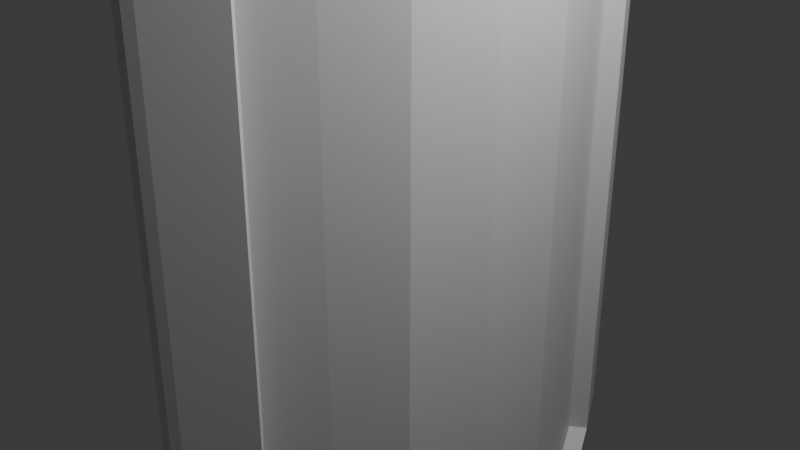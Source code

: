 # Source: TowerShield.blend  (saved by Blender 4.1.23; exported with 4.5.12 LTS)
import bpy
from mathutils import Matrix  # noqa: F401  (used for matrix-valued properties, if any)

bpy.ops.wm.read_factory_settings(use_empty=True)
scene = bpy.context.scene
scene.name = 'Scene'

# ---- collections
col_collection = bpy.data.collections.new('Collection'); scene.collection.children.link(col_collection)

# ---- materials (node trees are filled in below, after node groups)
mat_material = bpy.data.materials.new('Material')
mat_material.alpha_threshold = 0.0
mat_material.use_transparent_shadow = False
mat_material.roughness = 0.5
mat_material.line_color = (0.0, 0.0, 0.0, 1.0)

# ---- material node trees
mat_material.use_nodes = True; mat_material.node_tree.nodes.clear()
_N = mat_material.node_tree.nodes; _L = mat_material.node_tree.links
n0 = _N.new('ShaderNodeOutputMaterial'); n0.name = 'Material Output'; n0.location = (300, 300)
n1 = _N.new('ShaderNodeBsdfPrincipled'); n1.name = 'Principled BSDF'; n1.location = (10, 300)
n1.inputs[3].default_value = 1.45
_L.new(n1.outputs[0], n0.inputs[0])
n0.is_active_output = True

# ---- world
world_world = bpy.data.worlds.new('World'); scene.world = world_world
world_world.use_nodes = True; world_world.node_tree.nodes.clear()
_N = world_world.node_tree.nodes; _L = world_world.node_tree.links
n0 = _N.new('ShaderNodeOutputWorld'); n0.name = 'World Output'; n0.location = (300, 300)
n1 = _N.new('ShaderNodeBackground'); n1.name = 'Background'; n1.location = (10, 300)
n1.inputs[0].default_value = (0.05088, 0.05088, 0.05088, 1.0)
_L.new(n1.outputs[0], n0.inputs[0])
n0.is_active_output = True
world_world.color = (0.05088, 0.05088, 0.05088)
world_world.use_sun_shadow = False
world_world.sun_shadow_jitter_overblur = 0.0

# ---- cameras
cam_camera = bpy.data.cameras.new('Camera')
cam_camera.clip_end = 100.0
cam_camera.ortho_scale = 7.314

# ---- lights
light_light = bpy.data.lights.new('Light', 'POINT')
light_light.transmission_factor = 0.0
light_light.energy = 1000.0
light_light.shadow_soft_size = 0.1
light_light.shadow_maximum_resolution = 0.006
light_light.use_absolute_resolution = True

# ---- meshes
me_cube = bpy.data.meshes.new('Cube')
me_cube.from_pydata([(0.9508, -1.127, 7.261), (-0.09053, -2.216, -5.217), (0.1905, -3.08, 5.182), (0.1792, -3.08, -5.206), (0.09331, -1.63, -5.846), (0.1488, -0.877, -6.974), (-0.3602, -2.875, 5.074), (-0.3741, -2.875, -5.091), (0.2003, 0.0, -6.989), (1.018, 0.0, 7.261), (0.2009, 0.0, 6.981), (1.018, 0.0, -7.274), (0.7597, -1.854, 5.979), (0.4963, -2.421, 5.306), (-0.06793, -2.216, 5.205), (0.1179, -1.63, 5.84), (0.1494, -0.877, 6.966), (0.4764, -2.421, -5.329), (0.7381, -1.854, -5.999), (0.9507, -1.127, -7.274), (-0.3476, -2.875, 4.989), (0.2008, -3.08, 5.09), (1.021, 0.0, 7.135), (0.2047, 0.0, 6.863), (-0.04998, -2.216, 5.12), (0.1357, -1.63, 5.747), (0.1531, -0.877, 6.848), (0.9532, -1.127, 7.135), (0.7752, -1.854, 5.874), (0.5119, -2.421, 5.213), (0.2005, -3.08, -5.008), (1.021, 0.0, -7.008), (0.2047, 0.0, -6.737), (-0.05273, -2.216, -5.034), (0.1312, -1.63, -5.646), (0.1531, -0.877, -6.722), (0.9532, -1.127, -7.008), (0.7711, -1.854, -5.775), (0.5094, -2.421, -5.128), (-0.348, -2.875, -4.906), (-0.3427, -2.798, -5.109), (0.224, -3.003, 5.198), (-0.3278, -2.798, 5.093), (0.2118, -3.003, -5.221), (0.2352, -3.003, 5.106), (-0.3142, -2.798, 5.008), (-0.3146, -2.798, -4.924), (0.2349, -3.003, -5.024), (0.1362, -3.059, 5.18), (0.1244, -3.059, -5.204), (0.9351, 0.0, -7.271), (0.9355, 0.0, 7.258), (0.8693, -1.102, -7.271), (0.6763, -1.831, -5.999), (0.4217, -2.401, -5.328), (0.8696, -1.102, 7.258), (0.699, -1.831, 5.98), (0.4424, -2.401, 5.306), (0.1471, -3.059, 5.089), (0.1468, -3.059, -5.007), (0.157, -2.982, -5.22), (0.1698, -2.982, 5.197), (-0.3086, -2.893, 5.093), (0.2743, 0.0, -7.038), (0.2213, -0.8996, -7.025), (0.1552, -1.65, -5.875), (-0.03645, -2.235, -5.238), (-0.2959, -2.893, 5.007), (-0.2963, -2.893, -4.924), (-0.291, -2.816, -5.128), (-0.3226, -2.893, -5.11), (0.2752, 0.0, 7.029), (0.2221, -0.8996, 7.017), (0.1803, -1.65, 5.867), (-0.01352, -2.235, 5.224), (-0.276, -2.816, 5.111), (-0.09913, -2.875, -1.611), (-0.09917, -2.875, 1.694), (0.3984, -3.08, 1.724), (0.3984, -3.08, -1.642), (0.6972, 0.0, 1.897), (0.6972, 0.0, -1.776), (0.4642, -2.216, 1.755), (0.4642, -2.216, -1.669), (0.5992, -1.63, 1.922), (0.5992, -1.63, -1.822), (0.6446, -0.877, 2.08), (0.6446, -0.877, -1.95), (0.8102, -2.421, 1.766), (0.8102, -2.421, -1.681), (-0.03226, -2.798, 1.703), (-0.03222, -2.798, -1.62), (0.4556, -3.003, 1.73), (0.4557, -3.003, -1.647), (0.3557, -3.059, 1.724), (0.3557, -3.059, -1.641), (-0.04497, -2.893, 1.7), (-0.04492, -2.893, -1.617), (-0.09883, -2.875, 0.04142), (0.3986, -3.08, 0.04126), (0.6972, 0.0, 0.06055), (0.4643, -2.216, 0.04281), (0.5993, -1.63, 0.05016), (0.6446, -0.877, 0.06182), (0.8102, -2.421, 0.04258), (-0.03194, -2.798, 0.04157), (0.4558, -3.003, 0.04141), (0.356, -3.059, 0.04126), (-0.04462, -2.893, 0.04139), (-0.1002, -2.875, 3.346), (0.3977, -3.08, 3.407), (1.433, 0.0, 4.778), (0.6972, 0.0, 4.63), (0.4641, -2.216, 3.467), (0.5989, -1.63, 3.89), (0.6446, -0.877, 4.623), (1.355, -1.127, 4.778), (1.072, -1.854, 3.933), (0.8102, -2.421, 3.489), (-0.03315, -2.798, 3.365), (0.455, -3.003, 3.418), (0.3549, -3.059, 3.406), (-0.04597, -2.893, 3.358), (0.3977, -3.08, -3.324), (1.433, 0.0, -4.651), (0.6972, 0.0, -4.504), (0.4641, -2.216, -3.381), (0.599, -1.63, -3.789), (0.6446, -0.877, -4.497), (1.355, -1.127, -4.651), (1.072, -1.854, -3.833), (0.8102, -2.421, -3.404), (-0.03307, -2.798, -3.282), (0.455, -3.003, -3.335), (0.355, -3.059, -3.324), (-0.04588, -2.893, -3.275), (-0.1001, -2.875, -3.263), (1.257, 0.0, 4.77), (1.257, 0.0, 1.967), (1.257, 0.0, 0.06055), (1.257, 0.0, -1.845), (1.19, -0.9848, 4.765), (1.19, -0.9848, 2.131), (1.19, -0.9848, 0.06198), (1.19, -0.9848, -2.0), (0.9067, -1.712, 3.922), (0.9067, -1.712, 1.931), (0.9067, -1.712, 0.04987), (0.9067, -1.712, -1.831), (0.6451, -2.279, 3.48), (0.6451, -2.279, 1.761), (0.6451, -2.279, 0.0426), (0.6451, -2.279, -1.676), (1.257, 0.0, -4.642), (1.19, -0.9848, -4.638), (0.9067, -1.712, -3.823), (0.6451, -2.279, -3.395), (-0.1132, -2.875, 3.432), (0.3873, -3.08, 3.495), (1.412, 0.0, 4.902), (0.6713, 0.0, 4.748), (0.4371, -2.216, 3.554), (0.5746, -1.63, 3.987), (0.6187, -0.877, 4.74), (1.334, -1.127, 4.902), (1.056, -1.854, 4.035), (0.7946, -2.421, 3.58), (-0.04792, -2.798, 3.451), (0.4434, -3.003, 3.507), (0.344, -3.059, 3.495), (-0.0591, -2.893, 3.444), (0.389, -3.08, -3.399), (1.415, 0.0, -4.755), (0.6753, 0.0, -4.603), (0.4411, -2.216, -3.455), (0.5782, -1.63, -3.872), (0.6227, -0.877, -4.596), (1.337, -1.127, -4.755), (1.058, -1.854, -3.919), (0.7969, -2.421, -3.481), (-0.04559, -2.798, -3.355), (0.4453, -3.003, -3.41), (0.3457, -3.059, -3.398), (-0.05701, -2.893, -3.348), (-0.1111, -2.875, -3.336), (-0.09965, -2.287, 5.191), (0.4441, -2.492, -5.316), (-0.08223, -2.287, 5.106), (-0.08469, -2.287, -5.021), (-0.1213, -2.287, -5.204), (0.463, -2.492, 5.293), (0.4781, -2.492, 5.2), (0.4759, -2.492, -5.115), (0.4091, -2.472, 5.292), (0.3894, -2.472, -5.315), (-0.06752, -2.306, -5.224), (-0.04555, -2.306, 5.21), (0.767, -2.492, -1.677), (0.767, -2.492, 1.762), (0.4036, -2.287, -1.663), (0.4036, -2.287, 1.748), (0.4037, -2.287, 0.04265), (0.767, -2.492, 0.04244), (0.7669, -2.492, 3.481), (0.4034, -2.287, 3.454), (0.4034, -2.287, -3.369), (0.7669, -2.492, -3.396), (0.7517, -2.492, 3.571), (0.3779, -2.287, 3.541), (0.754, -2.492, -3.472), (0.3817, -2.287, -3.442)], [], [(75, 42, 6, 62), (67, 62, 6, 20), (187, 185, 14, 24), (60, 43, 3, 49), (44, 41, 2, 21), (27, 0, 12, 28), (22, 9, 0, 27), (24, 14, 15, 25), (26, 16, 10, 23), (25, 15, 16, 26), (28, 12, 13, 29), (50, 11, 19, 52), (52, 19, 18, 53), (53, 18, 17, 54), (71, 10, 16, 72), (72, 16, 15, 73), (73, 15, 14, 74), (165, 28, 29, 166), (162, 25, 26, 163), (163, 26, 23, 160), (161, 24, 25, 162), (159, 22, 27, 164), (164, 27, 28, 165), (168, 44, 21, 158), (208, 187, 24, 161), (170, 67, 20, 157), (70, 68, 39, 7), (189, 188, 33, 1), (43, 47, 30, 3), (19, 36, 37, 18), (11, 31, 36, 19), (1, 33, 34, 4), (5, 35, 32, 8), (4, 34, 35, 5), (18, 37, 38, 17), (186, 192, 47, 43), (7, 39, 46, 40), (157, 20, 45, 167), (207, 191, 44, 168), (191, 190, 41, 44), (194, 186, 43, 60), (20, 6, 42, 45), (196, 185, 42, 75), (190, 193, 61, 41), (195, 194, 60, 69), (3, 30, 59, 49), (158, 21, 58, 169), (12, 56, 57, 13), (0, 55, 56, 12), (9, 51, 55, 0), (65, 53, 54, 66), (64, 52, 53, 65), (63, 50, 52, 64), (69, 60, 49, 70), (21, 2, 48, 58), (41, 61, 48, 2), (40, 69, 70, 7), (8, 63, 64, 5), (5, 64, 65, 4), (4, 65, 66, 1), (189, 195, 69, 40), (193, 196, 75, 61), (49, 59, 68, 70), (169, 58, 67, 170), (56, 73, 74, 57), (55, 72, 73, 56), (51, 71, 72, 55), (58, 48, 62, 67), (61, 75, 62, 48), (134, 95, 97, 135), (107, 94, 96, 108), (123, 79, 95, 134), (99, 78, 94, 107), (206, 197, 93, 133), (202, 198, 92, 106), (136, 76, 91, 132), (98, 77, 90, 105), (135, 97, 76, 136), (108, 96, 77, 98), (205, 199, 83, 126), (201, 200, 82, 101), (133, 93, 79, 123), (106, 92, 78, 99), (89, 131, 156, 152), (104, 89, 152, 151), (126, 83, 85, 127), (101, 82, 84, 102), (128, 87, 81, 125), (103, 86, 80, 100), (127, 85, 87, 128), (102, 84, 86, 103), (88, 104, 151, 150), (131, 130, 155, 156), (117, 118, 149, 145), (85, 102, 103, 87), (87, 103, 100, 81), (83, 101, 102, 85), (118, 88, 150, 149), (130, 129, 154, 155), (93, 106, 99, 79), (199, 201, 101, 83), (97, 108, 98, 76), (76, 98, 105, 91), (197, 202, 106, 93), (79, 99, 107, 95), (95, 107, 108, 97), (94, 121, 122, 96), (78, 110, 121, 94), (198, 203, 120, 92), (77, 109, 119, 90), (96, 122, 109, 77), (200, 204, 113, 82), (92, 120, 110, 78), (129, 124, 153, 154), (111, 116, 141, 137), (82, 113, 114, 84), (86, 115, 112, 80), (84, 114, 115, 86), (116, 117, 145, 141), (178, 130, 131, 179), (175, 127, 128, 176), (176, 128, 125, 173), (174, 126, 127, 175), (172, 124, 129, 177), (177, 129, 130, 178), (181, 133, 123, 171), (210, 205, 126, 174), (183, 135, 136, 184), (184, 136, 132, 180), (209, 206, 133, 181), (171, 123, 134, 182), (182, 134, 135, 183), (154, 144, 148, 155), (143, 142, 146, 147), (153, 140, 144, 154), (139, 138, 142, 143), (155, 148, 152, 156), (147, 146, 150, 151), (148, 147, 151, 152), (140, 139, 143, 144), (144, 143, 147, 148), (142, 141, 145, 146), (138, 137, 141, 142), (146, 145, 149, 150), (121, 169, 170, 122), (110, 158, 169, 121), (203, 207, 168, 120), (109, 157, 167, 119), (122, 170, 157, 109), (204, 208, 161, 113), (120, 168, 158, 110), (116, 164, 165, 117), (111, 159, 164, 116), (113, 161, 162, 114), (115, 163, 160, 112), (114, 162, 163, 115), (117, 165, 166, 118), (59, 182, 183, 68), (30, 171, 182, 59), (192, 209, 181, 47), (39, 184, 180, 46), (68, 183, 184, 39), (188, 210, 174, 33), (47, 181, 171, 30), (36, 177, 178, 37), (31, 172, 177, 36), (33, 174, 175, 34), (35, 176, 173, 32), (34, 175, 176, 35), (37, 178, 179, 38), (46, 180, 210, 188), (38, 179, 209, 192), (119, 167, 208, 204), (118, 166, 207, 203), (179, 131, 206, 209), (180, 132, 205, 210), (90, 119, 204, 200), (88, 118, 203, 198), (89, 104, 202, 197), (91, 105, 201, 199), (105, 90, 200, 201), (132, 91, 199, 205), (104, 88, 198, 202), (131, 89, 197, 206), (57, 74, 196, 193), (1, 66, 195, 189), (66, 54, 194, 195), (13, 57, 193, 190), (74, 14, 185, 196), (54, 17, 186, 194), (29, 13, 190, 191), (166, 29, 191, 207), (17, 38, 192, 186), (40, 46, 188, 189), (167, 45, 187, 208), (45, 42, 185, 187)])
_uv = me_cube.uv_layers.new(name='UVMap')
_uv.uv.foreach_set('vector', [0.8524, 0.7464, 0.875, 0.7464, 0.875, 0.75, 0.8524, 0.75, 0.6228, 0.9774, 0.625, 0.9774, 0.625, 1.0, 0.6228, 1.0, 0.6228, 0.02788, 0.625, 0.02788, 0.625, 0.03125, 0.6228, 0.03125, 0.3496, 0.7464, 0.375, 0.7464, 0.375, 0.75, 0.3496, 0.75, 0.6228, 0.7464, 0.625, 0.7464, 0.625, 0.75, 0.6228, 0.75, 0.6228, 0.6562, 0.625, 0.6562, 0.625, 0.6875, 0.6228, 0.6875, 0.6228, 0.625, 0.625, 0.625, 0.625, 0.6562, 0.6228, 0.6562, 0.6228, 0.03125, 0.625, 0.03125, 0.625, 0.0625, 0.6228, 0.0625, 0.6228, 0.09375, 0.625, 0.09375, 0.625, 0.125, 0.6228, 0.125, 0.6228, 0.0625, 0.625, 0.0625, 0.625, 0.09375, 0.6228, 0.09375, 0.6228, 0.6875, 0.625, 0.6875, 0.625, 0.7188, 0.6228, 0.7188, 0.3496, 0.625, 0.375, 0.625, 0.375, 0.6562, 0.3496, 0.6562, 0.3496, 0.6562, 0.375, 0.6562, 0.375, 0.6875, 0.3496, 0.6875, 0.3496, 0.6875, 0.375, 0.6875, 0.375, 0.7188, 0.3496, 0.7188, 0.8524, 0.625, 0.875, 0.625, 0.875, 0.6562, 0.8524, 0.6562, 0.8524, 0.6562, 0.875, 0.6562, 0.875, 0.6875, 0.8524, 0.6875, 0.8524, 0.6875, 0.875, 0.6875, 0.875, 0.7188, 0.8524, 0.7188, 0.5844, 0.6875, 0.6228, 0.6875, 0.6228, 0.7188, 0.5844, 0.7187, 0.5844, 0.0625, 0.6228, 0.0625, 0.6228, 0.09375, 0.5844, 0.09375, 0.5844, 0.09375, 0.6228, 0.09375, 0.6228, 0.125, 0.5844, 0.125, 0.5844, 0.03125, 0.6228, 0.03125, 0.6228, 0.0625, 0.5844, 0.0625, 0.5844, 0.625, 0.6228, 0.625, 0.6228, 0.6562, 0.5844, 0.6562, 0.5844, 0.6562, 0.6228, 0.6562, 0.6228, 0.6875, 0.5844, 0.6875, 0.5844, 0.7464, 0.6228, 0.7464, 0.6228, 0.75, 0.5844, 0.75, 0.5844, 0.02788, 0.6228, 0.02788, 0.6228, 0.03125, 0.5844, 0.03125, 0.5844, 0.9774, 0.6228, 0.9774, 0.6228, 1.0, 0.5844, 1.0, 0.375, 0.9774, 0.3799, 0.9774, 0.3799, 1.0, 0.375, 1.0, 0.375, 0.02788, 0.3799, 0.02788, 0.3799, 0.03125, 0.375, 0.03125, 0.375, 0.7464, 0.3799, 0.7464, 0.3799, 0.75, 0.375, 0.75, 0.375, 0.6562, 0.3799, 0.6562, 0.3799, 0.6875, 0.375, 0.6875, 0.375, 0.625, 0.3799, 0.625, 0.3799, 0.6562, 0.375, 0.6562, 0.375, 0.03125, 0.3799, 0.03125, 0.3799, 0.0625, 0.375, 0.0625, 0.375, 0.09375, 0.3799, 0.09375, 0.3799, 0.125, 0.375, 0.125, 0.375, 0.0625, 0.3799, 0.0625, 0.3799, 0.09375, 0.375, 0.09375, 0.375, 0.6875, 0.3799, 0.6875, 0.3799, 0.7188, 0.375, 0.7188, 0.375, 0.7221, 0.3799, 0.7221, 0.3799, 0.7464, 0.375, 0.7464, 0.375, 0.0, 0.3799, 0.0, 0.3799, 0.003647, 0.375, 0.003647, 0.5844, 0.0, 0.6228, 0.0, 0.6228, 0.003647, 0.5844, 0.003647, 0.5844, 0.7221, 0.6228, 0.7221, 0.6228, 0.7464, 0.5844, 0.7464, 0.6228, 0.7221, 0.625, 0.7221, 0.625, 0.7464, 0.6228, 0.7464, 0.3496, 0.7221, 0.375, 0.7221, 0.375, 0.7464, 0.3496, 0.7464, 0.6228, 0.0, 0.625, 0.0, 0.625, 0.003647, 0.6228, 0.003647, 0.8524, 0.7221, 0.875, 0.7221, 0.875, 0.7464, 0.8524, 0.7464, 0.625, 0.7221, 0.6504, 0.7221, 0.6504, 0.7464, 0.625, 0.7464, 0.1476, 0.7221, 0.3496, 0.7221, 0.3496, 0.7464, 0.1476, 0.7464, 0.375, 0.75, 0.3799, 0.75, 0.3799, 0.7754, 0.375, 0.7754, 0.5844, 0.75, 0.6228, 0.75, 0.6228, 0.7754, 0.5844, 0.7754, 0.625, 0.6875, 0.6504, 0.6875, 0.6504, 0.7188, 0.625, 0.7188, 0.625, 0.6562, 0.6504, 0.6562, 0.6504, 0.6875, 0.625, 0.6875, 0.625, 0.625, 0.6504, 0.625, 0.6504, 0.6562, 0.625, 0.6562, 0.1476, 0.6875, 0.3496, 0.6875, 0.3496, 0.7188, 0.1476, 0.7188, 0.1476, 0.6562, 0.3496, 0.6562, 0.3496, 0.6875, 0.1476, 0.6875, 0.1476, 0.625, 0.3496, 0.625, 0.3496, 0.6562, 0.1476, 0.6562, 0.1476, 0.7464, 0.3496, 0.7464, 0.3496, 0.75, 0.1476, 0.75, 0.6228, 0.75, 0.625, 0.75, 0.625, 0.7754, 0.6228, 0.7754, 0.625, 0.7464, 0.6504, 0.7464, 0.6504, 0.75, 0.625, 0.75, 0.125, 0.7464, 0.1476, 0.7464, 0.1476, 0.75, 0.125, 0.75, 0.125, 0.625, 0.1476, 0.625, 0.1476, 0.6562, 0.125, 0.6562, 0.125, 0.6562, 0.1476, 0.6562, 0.1476, 0.6875, 0.125, 0.6875, 0.125, 0.6875, 0.1476, 0.6875, 0.1476, 0.7188, 0.125, 0.7188, 0.125, 0.7221, 0.1476, 0.7221, 0.1476, 0.7464, 0.125, 0.7464, 0.6504, 0.7221, 0.8524, 0.7221, 0.8524, 0.7464, 0.6504, 0.7464, 0.375, 0.7754, 0.3799, 0.7754, 0.3799, 0.9774, 0.375, 0.9774, 0.5844, 0.7754, 0.6228, 0.7754, 0.6228, 0.9774, 0.5844, 0.9774, 0.6504, 0.6875, 0.8524, 0.6875, 0.8524, 0.7188, 0.6504, 0.7188, 0.6504, 0.6562, 0.8524, 0.6562, 0.8524, 0.6875, 0.6504, 0.6875, 0.6504, 0.625, 0.8524, 0.625, 0.8524, 0.6562, 0.6504, 0.6562, 0.6228, 0.7754, 0.625, 0.7754, 0.625, 0.9774, 0.6228, 0.9774, 0.6504, 0.7464, 0.8524, 0.7464, 0.8524, 0.75, 0.6504, 0.75, 0.4204, 0.7754, 0.4609, 0.7754, 0.4609, 0.9774, 0.4204, 0.9774, 0.5014, 0.7754, 0.5418, 0.7754, 0.5418, 0.9774, 0.5014, 0.9774, 0.4204, 0.75, 0.4609, 0.75, 0.4609, 0.7754, 0.4204, 0.7754, 0.5014, 0.75, 0.5418, 0.75, 0.5418, 0.7754, 0.5014, 0.7754, 0.4204, 0.7221, 0.4609, 0.7221, 0.4609, 0.7464, 0.4204, 0.7464, 0.5014, 0.7221, 0.5418, 0.7221, 0.5418, 0.7464, 0.5014, 0.7464, 0.4204, 0.0, 0.4609, 0.0, 0.4609, 0.003647, 0.4204, 0.003647, 0.5014, 0.0, 0.5418, 0.0, 0.5418, 0.003647, 0.5014, 0.003647, 0.4204, 0.9774, 0.4609, 0.9774, 0.4609, 1.0, 0.4204, 1.0, 0.5014, 0.9774, 0.5418, 0.9774, 0.5418, 1.0, 0.5014, 1.0, 0.4204, 0.02788, 0.4609, 0.02788, 0.4609, 0.03125, 0.4204, 0.03125, 0.5014, 0.02788, 0.5418, 0.02788, 0.5418, 0.03125, 0.5014, 0.03125, 0.4204, 0.7464, 0.4609, 0.7464, 0.4609, 0.75, 0.4204, 0.75, 0.5014, 0.7464, 0.5418, 0.7464, 0.5418, 0.75, 0.5014, 0.75, 0.4609, 0.7188, 0.4204, 0.7188, 0.4204, 0.7188, 0.4609, 0.7188, 0.5014, 0.7188, 0.4609, 0.7188, 0.4609, 0.7188, 0.5014, 0.7188, 0.4204, 0.03125, 0.4609, 0.03125, 0.4609, 0.0625, 0.4204, 0.0625, 0.5014, 0.03125, 0.5418, 0.03125, 0.5418, 0.0625, 0.5014, 0.0625, 0.4204, 0.09375, 0.4609, 0.09375, 0.4609, 0.125, 0.4204, 0.125, 0.5014, 0.09375, 0.5418, 0.09375, 0.5418, 0.125, 0.5014, 0.125, 0.4204, 0.0625, 0.4609, 0.0625, 0.4609, 0.09375, 0.4204, 0.09375, 0.5014, 0.0625, 0.5418, 0.0625, 0.5418, 0.09375, 0.5014, 0.09375, 0.5418, 0.7188, 0.5014, 0.7188, 0.5014, 0.7188, 0.5418, 0.7188, 0.4204, 0.7188, 0.4204, 0.6875, 0.4204, 0.6875, 0.4204, 0.7188, 0.5823, 0.6875, 0.5823, 0.7188, 0.5823, 0.7188, 0.5823, 0.6875, 0.4609, 0.0625, 0.5014, 0.0625, 0.5014, 0.09375, 0.4609, 0.09375, 0.4609, 0.09375, 0.5014, 0.09375, 0.5014, 0.125, 0.4609, 0.125, 0.4609, 0.03125, 0.5014, 0.03125, 0.5014, 0.0625, 0.4609, 0.0625, 0.5823, 0.7188, 0.5418, 0.7188, 0.5418, 0.7188, 0.5823, 0.7188, 0.4204, 0.6875, 0.4204, 0.6562, 0.4204, 0.6562, 0.4204, 0.6875, 0.4609, 0.7464, 0.5014, 0.7464, 0.5014, 0.75, 0.4609, 0.75, 0.4609, 0.02788, 0.5014, 0.02788, 0.5014, 0.03125, 0.4609, 0.03125, 0.4609, 0.9774, 0.5014, 0.9774, 0.5014, 1.0, 0.4609, 1.0, 0.4609, 0.0, 0.5014, 0.0, 0.5014, 0.003647, 0.4609, 0.003647, 0.4609, 0.7221, 0.5014, 0.7221, 0.5014, 0.7464, 0.4609, 0.7464, 0.4609, 0.75, 0.5014, 0.75, 0.5014, 0.7754, 0.4609, 0.7754, 0.4609, 0.7754, 0.5014, 0.7754, 0.5014, 0.9774, 0.4609, 0.9774, 0.5418, 0.7754, 0.5823, 0.7754, 0.5823, 0.9774, 0.5418, 0.9774, 0.5418, 0.75, 0.5823, 0.75, 0.5823, 0.7754, 0.5418, 0.7754, 0.5418, 0.7221, 0.5823, 0.7221, 0.5823, 0.7464, 0.5418, 0.7464, 0.5418, 0.0, 0.5823, 0.0, 0.5823, 0.003647, 0.5418, 0.003647, 0.5418, 0.9774, 0.5823, 0.9774, 0.5823, 1.0, 0.5418, 1.0, 0.5418, 0.02788, 0.5823, 0.02788, 0.5823, 0.03125, 0.5418, 0.03125, 0.5418, 0.7464, 0.5823, 0.7464, 0.5823, 0.75, 0.5418, 0.75, 0.4204, 0.6562, 0.4204, 0.625, 0.4204, 0.625, 0.4204, 0.6562, 0.5823, 0.625, 0.5823, 0.6562, 0.5823, 0.6562, 0.5823, 0.625, 0.5418, 0.03125, 0.5823, 0.03125, 0.5823, 0.0625, 0.5418, 0.0625, 0.5418, 0.09375, 0.5823, 0.09375, 0.5823, 0.125, 0.5418, 0.125, 0.5418, 0.0625, 0.5823, 0.0625, 0.5823, 0.09375, 0.5418, 0.09375, 0.5823, 0.6562, 0.5823, 0.6875, 0.5823, 0.6875, 0.5823, 0.6562, 0.4186, 0.6875, 0.4204, 0.6875, 0.4204, 0.7188, 0.4186, 0.7188, 0.4186, 0.0625, 0.4204, 0.0625, 0.4204, 0.09375, 0.4186, 0.09375, 0.4186, 0.09375, 0.4204, 0.09375, 0.4204, 0.125, 0.4186, 0.125, 0.4186, 0.03125, 0.4204, 0.03125, 0.4204, 0.0625, 0.4186, 0.0625, 0.4186, 0.625, 0.4204, 0.625, 0.4204, 0.6562, 0.4186, 0.6562, 0.4186, 0.6562, 0.4204, 0.6562, 0.4204, 0.6875, 0.4186, 0.6875, 0.4186, 0.7464, 0.4204, 0.7464, 0.4204, 0.75, 0.4186, 0.75, 0.4186, 0.02788, 0.4204, 0.02788, 0.4204, 0.03125, 0.4186, 0.03125, 0.4186, 0.9774, 0.4204, 0.9774, 0.4204, 1.0, 0.4186, 1.0, 0.4186, 0.0, 0.4204, 0.0, 0.4204, 0.003647, 0.4186, 0.003647, 0.4186, 0.7221, 0.4204, 0.7221, 0.4204, 0.7464, 0.4186, 0.7464, 0.4186, 0.75, 0.4204, 0.75, 0.4204, 0.7754, 0.4186, 0.7754, 0.4186, 0.7754, 0.4204, 0.7754, 0.4204, 0.9774, 0.4186, 0.9774, 0.4204, 0.6562, 0.4609, 0.6562, 0.4609, 0.6875, 0.4204, 0.6875, 0.5014, 0.6562, 0.5418, 0.6562, 0.5418, 0.6875, 0.5014, 0.6875, 0.4204, 0.625, 0.4609, 0.625, 0.4609, 0.6562, 0.4204, 0.6562, 0.5014, 0.625, 0.5418, 0.625, 0.5418, 0.6562, 0.5014, 0.6562, 0.4204, 0.6875, 0.4609, 0.6875, 0.4609, 0.7188, 0.4204, 0.7188, 0.5014, 0.6875, 0.5418, 0.6875, 0.5418, 0.7188, 0.5014, 0.7188, 0.4609, 0.6875, 0.5014, 0.6875, 0.5014, 0.7188, 0.4609, 0.7188, 0.4609, 0.625, 0.5014, 0.625, 0.5014, 0.6562, 0.4609, 0.6562, 0.4609, 0.6562, 0.5014, 0.6562, 0.5014, 0.6875, 0.4609, 0.6875, 0.5418, 0.6562, 0.5823, 0.6562, 0.5823, 0.6875, 0.5418, 0.6875, 0.5418, 0.625, 0.5823, 0.625, 0.5823, 0.6562, 0.5418, 0.6562, 0.5418, 0.6875, 0.5823, 0.6875, 0.5823, 0.7188, 0.5418, 0.7188, 0.5823, 0.7754, 0.5844, 0.7754, 0.5844, 0.9774, 0.5823, 0.9774, 0.5823, 0.75, 0.5844, 0.75, 0.5844, 0.7754, 0.5823, 0.7754, 0.5823, 0.7221, 0.5844, 0.7221, 0.5844, 0.7464, 0.5823, 0.7464, 0.5823, 0.0, 0.5844, 0.0, 0.5844, 0.003647, 0.5823, 0.003647, 0.5823, 0.9774, 0.5844, 0.9774, 0.5844, 1.0, 0.5823, 1.0, 0.5823, 0.02788, 0.5844, 0.02788, 0.5844, 0.03125, 0.5823, 0.03125, 0.5823, 0.7464, 0.5844, 0.7464, 0.5844, 0.75, 0.5823, 0.75, 0.5823, 0.6562, 0.5844, 0.6562, 0.5844, 0.6875, 0.5823, 0.6875, 0.5823, 0.625, 0.5844, 0.625, 0.5844, 0.6562, 0.5823, 0.6562, 0.5823, 0.03125, 0.5844, 0.03125, 0.5844, 0.0625, 0.5823, 0.0625, 0.5823, 0.09375, 0.5844, 0.09375, 0.5844, 0.125, 0.5823, 0.125, 0.5823, 0.0625, 0.5844, 0.0625, 0.5844, 0.09375, 0.5823, 0.09375, 0.5823, 0.6875, 0.5844, 0.6875, 0.5844, 0.7187, 0.5823, 0.7188, 0.3799, 0.7754, 0.4186, 0.7754, 0.4186, 0.9774, 0.3799, 0.9774, 0.3799, 0.75, 0.4186, 0.75, 0.4186, 0.7754, 0.3799, 0.7754, 0.3799, 0.7221, 0.4186, 0.7221, 0.4186, 0.7464, 0.3799, 0.7464, 0.3799, 0.0, 0.4186, 0.0, 0.4186, 0.003647, 0.3799, 0.003647, 0.3799, 0.9774, 0.4186, 0.9774, 0.4186, 1.0, 0.3799, 1.0, 0.3799, 0.02788, 0.4186, 0.02788, 0.4186, 0.03125, 0.3799, 0.03125, 0.3799, 0.7464, 0.4186, 0.7464, 0.4186, 0.75, 0.3799, 0.75, 0.3799, 0.6562, 0.4186, 0.6562, 0.4186, 0.6875, 0.3799, 0.6875, 0.3799, 0.625, 0.4186, 0.625, 0.4186, 0.6562, 0.3799, 0.6562, 0.3799, 0.03125, 0.4186, 0.03125, 0.4186, 0.0625, 0.3799, 0.0625, 0.3799, 0.09375, 0.4186, 0.09375, 0.4186, 0.125, 0.3799, 0.125, 0.3799, 0.0625, 0.4186, 0.0625, 0.4186, 0.09375, 0.3799, 0.09375, 0.3799, 0.6875, 0.4186, 0.6875, 0.4186, 0.7188, 0.3799, 0.7188, 0.3799, 0.003647, 0.4186, 0.003647, 0.4186, 0.02788, 0.3799, 0.02788, 0.3799, 0.7188, 0.4186, 0.7188, 0.4186, 0.7221, 0.3799, 0.7221, 0.5823, 0.003647, 0.5844, 0.003647, 0.5844, 0.02788, 0.5823, 0.02788, 0.5823, 0.7188, 0.5844, 0.7187, 0.5844, 0.7221, 0.5823, 0.7221, 0.4186, 0.7188, 0.4204, 0.7188, 0.4204, 0.7221, 0.4186, 0.7221, 0.4186, 0.003647, 0.4204, 0.003647, 0.4204, 0.02788, 0.4186, 0.02788, 0.5418, 0.003647, 0.5823, 0.003647, 0.5823, 0.02788, 0.5418, 0.02788, 0.5418, 0.7188, 0.5823, 0.7188, 0.5823, 0.7221, 0.5418, 0.7221, 0.4609, 0.7188, 0.5014, 0.7188, 0.5014, 0.7221, 0.4609, 0.7221, 0.4609, 0.003647, 0.5014, 0.003647, 0.5014, 0.02788, 0.4609, 0.02788, 0.5014, 0.003647, 0.5418, 0.003647, 0.5418, 0.02788, 0.5014, 0.02788, 0.4204, 0.003647, 0.4609, 0.003647, 0.4609, 0.02788, 0.4204, 0.02788, 0.5014, 0.7188, 0.5418, 0.7188, 0.5418, 0.7221, 0.5014, 0.7221, 0.4204, 0.7188, 0.4609, 0.7188, 0.4609, 0.7221, 0.4204, 0.7221, 0.6504, 0.7188, 0.8524, 0.7188, 0.8524, 0.7221, 0.6504, 0.7221, 0.125, 0.7188, 0.1476, 0.7188, 0.1476, 0.7221, 0.125, 0.7221, 0.1476, 0.7188, 0.3496, 0.7188, 0.3496, 0.7221, 0.1476, 0.7221, 0.625, 0.7188, 0.6504, 0.7188, 0.6504, 0.7221, 0.625, 0.7221, 0.8524, 0.7188, 0.875, 0.7188, 0.875, 0.7221, 0.8524, 0.7221, 0.3496, 0.7188, 0.375, 0.7188, 0.375, 0.7221, 0.3496, 0.7221, 0.6228, 0.7188, 0.625, 0.7188, 0.625, 0.7221, 0.6228, 0.7221, 0.5844, 0.7187, 0.6228, 0.7188, 0.6228, 0.7221, 0.5844, 0.7221, 0.375, 0.7188, 0.3799, 0.7188, 0.3799, 0.7221, 0.375, 0.7221, 0.375, 0.003647, 0.3799, 0.003647, 0.3799, 0.02788, 0.375, 0.02788, 0.5844, 0.003647, 0.6228, 0.003647, 0.6228, 0.02788, 0.5844, 0.02788, 0.6228, 0.003647, 0.625, 0.003647, 0.625, 0.02788, 0.6228, 0.02788])
me_cube.materials.append(mat_material)
me_cube.use_mirror_vertex_groups = False
me_cube.update()

# ---- objects
ob_cube = bpy.data.objects.new('Cube', me_cube)
ob_light = bpy.data.objects.new('Light', light_light)
ob_camera = bpy.data.objects.new('Camera', cam_camera)

# ---- transforms, parenting, visibility, modifiers, constraints
ob_cube.location = (0.0, 0.0, 0.0)
ob_cube.lock_rotations_4d = False
ob_cube.empty_display_type = 'ARROWS'
ob_cube.lineart.crease_threshold = 0.0
_m = ob_cube.modifiers.new('Mirror', 'MIRROR')
_m.use_axis = (False, True, False)
_m.use_clip = True
ob_light.location = (4.076, 1.005, 5.904)
ob_light.rotation_euler = (0.6503, 0.05522, 1.866)
ob_light.lock_rotations_4d = False
ob_light.empty_display_type = 'ARROWS'
ob_light.color = (0.0, 0.0, 0.0, 0.0)
ob_light.lineart.crease_threshold = 0.0
ob_camera.location = (7.359, -6.926, 4.958)
ob_camera.rotation_euler = (1.109, 0.0, 0.8149)
ob_camera.lock_rotations_4d = False
ob_camera.empty_display_type = 'ARROWS'
ob_camera.color = (0.0, 0.0, 0.0, 0.0)
ob_camera.display_type = 'WIRE'
ob_camera.lineart.crease_threshold = 0.0

# ---- collection membership
col_collection.objects.link(ob_cube)
col_collection.objects.link(ob_light)
col_collection.objects.link(ob_camera)

# ---- scene / render settings (as saved in the file)
scene.camera = ob_camera
scene.frame_start = 1; scene.frame_end = 250; scene.frame_set(1)
scene.render.engine = 'BLENDER_EEVEE_NEXT'
scene.cycles.sampling_pattern = 'TABULATED_SOBOL'
scene.eevee.ray_tracing_options.trace_max_roughness = 0.0
bpy.context.view_layer.update()
